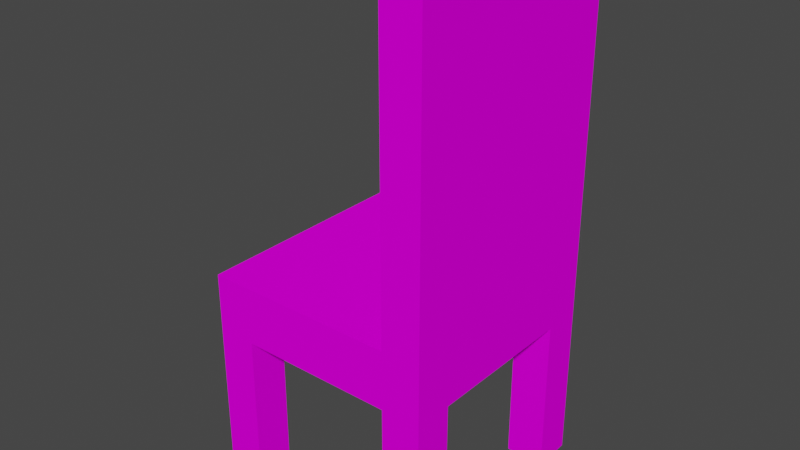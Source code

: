 # Source: chair.blend  (saved by Blender 3.6.13; exported with 4.5.12 LTS)
import bpy
from mathutils import Matrix  # noqa: F401  (used for matrix-valued properties, if any)

bpy.ops.wm.read_factory_settings(use_empty=True)
scene = bpy.context.scene
scene.name = 'Scene'

# ---- collections
col_collection = bpy.data.collections.new('Collection'); scene.collection.children.link(col_collection)

# ---- images (referenced by path relative to the original .blend; pixels are not part of the script)
import os
ASSET_DIR = os.environ.get("B2B_ASSET_DIR", "")  # directory of the original .blend (textures are referenced by path, not embedded)
HERE = os.path.dirname(os.path.abspath(__file__))  # packed textures are extracted next to this script under _unpacked/

def load_image(name, relpath, width, height, colorspace="sRGB"):
    """Load a texture the original file referenced (path relative to the .blend, or extracted next to this script)."""
    p = next((c for c in (os.path.join(HERE, relpath), os.path.join(ASSET_DIR, relpath)) if relpath and os.path.exists(c)), "")
    if p:
        img = bpy.data.images.load(p, check_existing=True)
        img.name = name
    else:  # same state as the original file: an image datablock whose file is absent (Cycles renders it pink)
        img = bpy.data.images.new(name, width, height)
        img.source = "FILE"
        img.filepath = "//" + (relpath or name)
    img.colorspace_settings.name = colorspace
    return img
img_wood_seamless_png = load_image('wood-seamless.png', 'wood-seamless.png', 1024, 1024, 'sRGB')

# ---- materials (node trees are filled in below, after node groups)
mat_wood_2 = bpy.data.materials.new('wood_2')
mat_wood_2.use_transparent_shadow = False

# ---- material node trees
mat_wood_2.use_nodes = True; mat_wood_2.node_tree.nodes.clear()
_N = mat_wood_2.node_tree.nodes; _L = mat_wood_2.node_tree.links
n0 = _N.new('ShaderNodeBsdfPrincipled'); n0.name = 'Principled BSDF'; n0.location = (10, 300)
n0.distribution = 'GGX'
n0.subsurface_method = 'RANDOM_WALK_SKIN'
n0.inputs[2].default_value = 1.0
n0.inputs[3].default_value = 1.45
n0.inputs[13].default_value = 0.0
n0.inputs[27].default_value = (0.0, 0.0, 0.0, 1.0)
n0.inputs[28].default_value = 1.0
n1 = _N.new('ShaderNodeOutputMaterial'); n1.name = 'Material Output'; n1.location = (300, 300)
n2 = _N.new('ShaderNodeTexImage'); n2.name = 'Image Texture'; n2.location = (-390, 237)
n2.image = img_wood_seamless_png
_L.new(n0.outputs[0], n1.inputs[0])
_L.new(n2.outputs[0], n0.inputs[0])
n1.is_active_output = True

# ---- world
world_world = bpy.data.worlds.new('World'); scene.world = world_world
world_world.use_nodes = True; world_world.node_tree.nodes.clear()
_N = world_world.node_tree.nodes; _L = world_world.node_tree.links
n0 = _N.new('ShaderNodeOutputWorld'); n0.name = 'World Output'; n0.location = (300, 300)
n1 = _N.new('ShaderNodeBackground'); n1.name = 'Background'; n1.location = (10, 300)
n1.inputs[0].default_value = (0.05088, 0.05088, 0.05088, 1.0)
_L.new(n1.outputs[0], n0.inputs[0])
n0.is_active_output = True
world_world.color = (0.05088, 0.05088, 0.05088)
world_world.use_sun_shadow = False
world_world.sun_shadow_jitter_overblur = 0.0

# ---- meshes
me_cube_001 = bpy.data.meshes.new('Cube.001')
me_cube_001.from_pydata([(-1.086, -0.9994, -0.2848), (-1.086, -0.9994, 0.21), (-1.086, 1.001, -0.2848), (-1.086, 1.001, 0.21), (0.9138, -0.9994, -0.2848), (0.9138, -0.9994, 0.21), (0.9138, 1.001, -0.2848), (0.9138, 1.001, 0.21), (-1.086, 0.3339, -0.2848), (-1.086, -0.3327, -0.2848), (-1.086, -0.3327, 0.21), (-1.086, 0.3339, 0.21), (0.9138, -0.3327, -0.2848), (0.9138, 0.3339, -0.2848), (0.9138, 0.3339, 0.21), (0.9138, -0.3327, 0.21), (0.2471, 1.001, -0.2848), (-0.4195, 1.001, -0.2848), (-0.4195, 1.001, 0.21), (0.2471, 1.001, 0.21), (-0.4195, -0.9994, -0.2848), (0.2471, -0.9994, -0.2848), (0.2471, -0.9994, 0.21), (-0.4195, -0.9994, 0.21), (-0.4195, 0.3339, 0.21), (0.2471, 0.3339, 0.21), (-0.4195, -0.3327, 0.21), (0.2471, -0.3327, 0.21), (0.2471, 0.3339, -0.2848), (-0.4195, 0.3339, -0.2848), (0.2471, -0.3327, -0.2848), (-0.4195, -0.3327, -0.2848), (0.5805, 1.001, 0.21), (0.5805, -0.9994, -0.2848), (0.5805, 0.3339, 0.21), (0.5805, -0.3327, 0.21), (0.5805, 1.001, -0.2848), (0.5805, -0.9994, 0.21), (0.5805, 0.3339, -0.2848), (0.5805, -0.3327, -0.2848), (-0.7529, 1.001, -0.2848), (-0.7529, -0.9994, 0.21), (-0.7529, 0.3339, -0.2848), (-0.7529, -0.3327, -0.2848), (-0.7529, 1.001, 0.21), (-0.7529, -0.9994, -0.2848), (-0.7529, 0.3339, 0.21), (-0.7529, -0.3327, 0.21), (-1.086, 0.6641, 0.21), (0.9138, 0.6641, -0.2848), (-1.086, 0.6641, -0.2848), (0.9138, 0.6641, 0.21), (-0.4195, 0.6641, -0.2848), (0.2471, 0.6641, -0.2848), (0.2471, 0.6641, 0.21), (-0.4195, 0.6641, 0.21), (0.5805, 0.6641, 0.21), (0.5805, 0.6641, -0.2848), (-0.7529, 0.6641, -0.2848), (-0.7529, 0.6641, 0.21), (-1.086, -0.6661, -0.2848), (0.9138, -0.6661, 0.21), (-1.086, -0.6661, 0.21), (0.9138, -0.6661, -0.2848), (0.2471, -0.6661, 0.21), (-0.4195, -0.6661, 0.21), (-0.4195, -0.6661, -0.2848), (0.2471, -0.6661, -0.2848), (0.5805, -0.6661, 0.21), (0.5805, -0.6661, -0.2848), (-0.7529, -0.6661, -0.2848), (-0.7529, -0.6661, 0.21), (0.5805, 1.001, 2.792), (0.9138, 1.001, 2.792), (0.9138, -0.6661, 2.792), (0.9138, -0.9994, 2.792), (0.9138, 0.6641, 2.792), (0.9138, 0.3339, 2.792), (0.9138, -0.3327, 2.792), (0.5805, 0.3339, 2.792), (0.5805, -0.3327, 2.792), (0.5805, -0.9994, 2.792), (0.5805, -0.6661, 2.792), (0.5805, 0.6641, 2.792), (-1.086, -0.6661, -0.2848), (-1.086, -0.9994, -0.2848), (-0.7529, 1.001, -0.2848), (-1.086, 1.001, -0.2848), (0.9138, 0.6641, -0.2848), (0.9138, 1.001, -0.2848), (0.5805, -0.9994, -0.2848), (0.9138, -0.9994, -0.2848), (0.5805, 1.001, -0.2848), (0.5805, -0.6661, -0.2848), (-0.7529, -0.9994, -0.2848), (-0.7529, -0.6661, -0.2848), (-1.086, 0.6641, -0.2848), (0.5805, 0.6641, -0.2848), (-0.7529, 0.6641, -0.2848), (0.9138, -0.6661, -0.2848), (-1.086, -0.6661, -1.641), (-1.086, -0.9994, -1.641), (-0.7529, 1.001, -1.641), (-1.086, 1.001, -1.641), (0.9138, 0.6641, -1.641), (0.9138, 1.001, -1.641), (0.5805, -0.9994, -1.641), (0.9138, -0.9994, -1.641), (0.5805, 1.001, -1.641), (0.5805, -0.6661, -1.641), (-0.7529, -0.9994, -1.641), (-0.7529, -0.6661, -1.641), (-1.086, 0.6641, -1.641), (0.5805, 0.6641, -1.641), (-0.7529, 0.6641, -1.641), (0.9138, -0.6661, -1.641)], [], [(50, 48, 3, 2), (36, 32, 7, 6), (63, 61, 5, 4), (45, 41, 1, 0), (60, 70, 95, 84), (71, 62, 1, 41), (59, 48, 11, 46), (46, 11, 10, 47), (57, 49, 13, 38), (38, 13, 12, 39), (49, 51, 14, 13), (13, 14, 15, 12), (60, 62, 10, 9), (9, 10, 11, 8), (42, 29, 31, 43), (29, 28, 30, 31), (58, 52, 29, 42), (52, 53, 28, 29), (34, 25, 27, 35), (25, 24, 26, 27), (56, 54, 25, 34), (54, 55, 24, 25), (68, 64, 22, 37), (64, 65, 23, 22), (70, 66, 20, 45), (66, 67, 21, 20), (33, 37, 22, 21), (21, 22, 23, 20), (40, 44, 18, 17), (17, 18, 19, 16), (4, 5, 37, 33), (37, 5, 75, 81), (51, 7, 73, 76), (34, 35, 80, 79), (28, 38, 39, 30), (53, 57, 38, 28), (67, 69, 33, 21), (16, 19, 32, 36), (2, 3, 44, 40), (4, 33, 90, 91), (50, 58, 42, 8), (8, 42, 43, 9), (24, 46, 47, 26), (55, 59, 46, 24), (65, 71, 41, 23), (20, 23, 41, 45), (18, 44, 59, 55), (49, 57, 97, 88), (16, 36, 57, 53), (15, 14, 77, 78), (19, 18, 55, 54), (32, 19, 54, 56), (17, 16, 53, 52), (40, 17, 52, 58), (6, 7, 51, 49), (58, 50, 96, 98), (44, 3, 48, 59), (8, 11, 48, 50), (26, 47, 71, 65), (9, 43, 70, 60), (30, 39, 69, 67), (56, 34, 79, 83), (31, 30, 67, 66), (43, 31, 66, 70), (27, 26, 65, 64), (35, 27, 64, 68), (0, 1, 62, 60), (47, 10, 62, 71), (39, 12, 63, 69), (12, 15, 61, 63), (74, 82, 81, 75), (76, 83, 79, 77), (77, 79, 80, 78), (73, 72, 83, 76), (78, 80, 82, 74), (68, 37, 81, 82), (14, 51, 76, 77), (5, 61, 74, 75), (61, 15, 78, 74), (32, 56, 83, 72), (35, 68, 82, 80), (7, 32, 72, 73), (97, 92, 108, 113), (87, 86, 102, 103), (96, 87, 103, 112), (93, 99, 115, 109), (70, 45, 94, 95), (2, 40, 86, 87), (69, 63, 99, 93), (36, 6, 89, 92), (57, 36, 92, 97), (50, 2, 87, 96), (40, 58, 98, 86), (6, 49, 88, 89), (45, 0, 85, 94), (0, 60, 84, 85), (33, 69, 93, 90), (63, 4, 91, 99), (109, 115, 107, 106), (100, 111, 110, 101), (103, 102, 114, 112), (108, 105, 104, 113), (89, 88, 104, 105), (86, 98, 114, 102), (91, 90, 106, 107), (98, 96, 112, 114), (92, 89, 105, 108), (88, 97, 113, 104), (90, 93, 109, 106), (99, 91, 107, 115), (94, 85, 101, 110), (84, 95, 111, 100), (95, 94, 110, 111), (85, 84, 100, 101)])
_uv = me_cube_001.uv_layers.new(name='UVMap')
_uv.uv.foreach_set('vector', [0.6955, 0.4363, 0.5455, 0.4363, 0.5455, 0.3344, 0.6955, 0.3344, 0.5278, 0.9461, 0.5278, 0.8107, 0.619, 0.8107, 0.619, 0.9461, 0.679, 0.9849, 0.679, 0.8294, 0.7838, 0.8294, 0.7838, 0.9849, 0.6807, 0.8633, 0.6807, 0.7265, 0.7729, 0.7265, 0.7729, 0.8633, 0.3785, 0.5965, 0.3785, 0.5965, 0.3785, 0.5965, 0.3785, 0.5965, 0.238, 0.1578, 0.09109, 0.1578, 0.09109, 0.01082, 0.238, 0.01082, 0.238, 0.7441, 0.09109, 0.7441, 0.09109, 0.5985, 0.238, 0.5985, 0.238, 0.5985, 0.09109, 0.5985, 0.09109, 0.3047, 0.238, 0.3047, 0.5095, 0.1542, 0.4877, 0.1542, 0.4877, 0.1325, 0.5095, 0.1325, 0.5095, 0.1325, 0.4877, 0.1325, 0.4877, 0.08878, 0.5095, 0.08878, 0.2609, 0.9849, 0.2609, 0.8294, 0.3647, 0.8294, 0.3647, 0.9849, 0.3647, 0.9849, 0.3647, 0.8294, 0.5742, 0.8294, 0.5742, 0.9849, 0.6955, 0.8395, 0.5455, 0.8395, 0.5455, 0.7385, 0.6955, 0.7385, 0.6955, 0.7385, 0.5455, 0.7385, 0.5455, 0.5364, 0.6955, 0.5364, 0.597, 0.1325, 0.5752, 0.1325, 0.5752, 0.08878, 0.597, 0.08878, 0.5752, 0.1325, 0.5314, 0.1325, 0.5314, 0.08878, 0.5752, 0.08878, 0.597, 0.1542, 0.5752, 0.1542, 0.5752, 0.1325, 0.597, 0.1325, 0.5752, 0.1542, 0.5314, 0.1542, 0.5314, 0.1325, 0.5752, 0.1325, 0.8257, 0.5985, 0.6788, 0.5985, 0.6788, 0.3047, 0.8257, 0.3047, 0.6788, 0.5985, 0.385, 0.5985, 0.385, 0.3047, 0.6788, 0.3047, 0.8257, 0.7441, 0.6788, 0.7441, 0.6788, 0.5985, 0.8257, 0.5985, 0.6788, 0.7441, 0.385, 0.7441, 0.385, 0.5985, 0.6788, 0.5985, 0.8257, 0.1578, 0.6788, 0.1578, 0.6788, 0.01082, 0.8257, 0.01082, 0.6788, 0.1578, 0.385, 0.1578, 0.385, 0.01082, 0.6788, 0.01082, 0.597, 0.06691, 0.5752, 0.06691, 0.5752, 0.04504, 0.597, 0.04504, 0.5752, 0.06691, 0.5314, 0.06691, 0.5314, 0.04504, 0.5752, 0.04504, 0.312, 0.8633, 0.312, 0.7265, 0.4042, 0.7265, 0.4042, 0.8633, 0.4042, 0.8633, 0.4042, 0.7265, 0.5885, 0.7265, 0.5885, 0.8633, 0.163, 0.9461, 0.163, 0.8107, 0.2542, 0.8107, 0.2542, 0.9461, 0.2542, 0.9461, 0.2542, 0.8107, 0.4366, 0.8107, 0.4366, 0.9461, 0.2199, 0.8633, 0.2199, 0.7265, 0.312, 0.7265, 0.312, 0.8633, 0.312, 0.7265, 0.2199, 0.7265, 0.2199, 0.01256, 0.312, 0.01256, 0.2609, 0.8294, 0.1552, 0.8294, 0.1552, 0.0178, 0.2609, 0.0178, 0.5838, 0.9754, 0.3551, 0.9754, 0.3551, 0.08949, 0.5838, 0.08949, 0.5314, 0.1325, 0.5095, 0.1325, 0.5095, 0.08878, 0.5314, 0.08878, 0.5314, 0.1542, 0.5095, 0.1542, 0.5095, 0.1325, 0.5314, 0.1325, 0.5314, 0.06691, 0.5095, 0.06691, 0.5095, 0.04504, 0.5314, 0.04504, 0.4366, 0.9461, 0.4366, 0.8107, 0.5278, 0.8107, 0.5278, 0.9461, 0.07176, 0.9461, 0.07176, 0.8107, 0.163, 0.8107, 0.163, 0.9461, 0.1572, 0.629, 0.1572, 0.629, 0.1572, 0.629, 0.1572, 0.629, 0.6189, 0.1542, 0.597, 0.1542, 0.597, 0.1325, 0.6189, 0.1325, 0.6189, 0.1325, 0.597, 0.1325, 0.597, 0.08878, 0.6189, 0.08878, 0.385, 0.5985, 0.238, 0.5985, 0.238, 0.3047, 0.385, 0.3047, 0.385, 0.7441, 0.238, 0.7441, 0.238, 0.5985, 0.385, 0.5985, 0.385, 0.1578, 0.238, 0.1578, 0.238, 0.01082, 0.385, 0.01082, 0.5885, 0.8633, 0.5885, 0.7265, 0.6807, 0.7265, 0.6807, 0.8633, 0.385, 0.8924, 0.238, 0.8924, 0.238, 0.7441, 0.385, 0.7441, 0.3785, 0.6866, 0.3785, 0.6866, 0.3785, 0.6866, 0.3785, 0.6866, 0.5314, 0.1763, 0.5095, 0.1763, 0.5095, 0.1542, 0.5314, 0.1542, 0.5742, 0.8294, 0.3647, 0.8294, 0.3647, 0.0178, 0.5742, 0.0178, 0.6788, 0.8924, 0.385, 0.8924, 0.385, 0.7441, 0.6788, 0.7441, 0.8257, 0.8924, 0.6788, 0.8924, 0.6788, 0.7441, 0.8257, 0.7441, 0.5752, 0.1763, 0.5314, 0.1763, 0.5314, 0.1542, 0.5752, 0.1542, 0.597, 0.1763, 0.5752, 0.1763, 0.5752, 0.1542, 0.597, 0.1542, 0.1552, 0.9849, 0.1552, 0.8294, 0.2609, 0.8294, 0.2609, 0.9849, 0.1572, 0.7191, 0.1572, 0.7191, 0.1572, 0.7191, 0.1572, 0.7191, 0.238, 0.8924, 0.09109, 0.8924, 0.09109, 0.7441, 0.238, 0.7441, 0.6955, 0.5364, 0.5455, 0.5364, 0.5455, 0.4363, 0.6955, 0.4363, 0.385, 0.3047, 0.238, 0.3047, 0.238, 0.1578, 0.385, 0.1578, 0.6189, 0.08878, 0.597, 0.08878, 0.597, 0.06691, 0.6189, 0.06691, 0.5314, 0.08878, 0.5095, 0.08878, 0.5095, 0.06691, 0.5314, 0.06691, 0.6971, 0.9754, 0.5838, 0.9754, 0.5838, 0.08949, 0.6971, 0.08949, 0.5752, 0.08878, 0.5314, 0.08878, 0.5314, 0.06691, 0.5752, 0.06691, 0.597, 0.08878, 0.5752, 0.08878, 0.5752, 0.06691, 0.597, 0.06691, 0.6788, 0.3047, 0.385, 0.3047, 0.385, 0.1578, 0.6788, 0.1578, 0.8257, 0.3047, 0.6788, 0.3047, 0.6788, 0.1578, 0.8257, 0.1578, 0.6955, 0.9405, 0.5455, 0.9405, 0.5455, 0.8395, 0.6955, 0.8395, 0.238, 0.3047, 0.09109, 0.3047, 0.09109, 0.1578, 0.238, 0.1578, 0.5095, 0.08878, 0.4877, 0.08878, 0.4877, 0.06691, 0.5095, 0.06691, 0.5742, 0.9849, 0.5742, 0.8294, 0.679, 0.8294, 0.679, 0.9849, 0.6321, 0.5095, 0.6102, 0.5095, 0.6102, 0.4877, 0.6321, 0.4877, 0.6321, 0.5968, 0.6102, 0.5968, 0.6102, 0.5752, 0.6321, 0.5752, 0.6321, 0.5752, 0.6102, 0.5752, 0.6102, 0.5314, 0.6321, 0.5314, 0.6321, 0.6189, 0.6102, 0.6189, 0.6102, 0.5968, 0.6321, 0.5968, 0.6321, 0.5314, 0.6102, 0.5314, 0.6102, 0.5095, 0.6321, 0.5095, 0.2407, 0.9754, 0.1264, 0.9754, 0.1264, 0.08949, 0.2407, 0.08949, 0.3647, 0.8294, 0.2609, 0.8294, 0.2609, 0.0178, 0.3647, 0.0178, 0.7838, 0.8294, 0.679, 0.8294, 0.679, 0.0178, 0.7838, 0.0178, 0.679, 0.8294, 0.5742, 0.8294, 0.5742, 0.0178, 0.679, 0.0178, 0.8126, 0.9754, 0.6971, 0.9754, 0.6971, 0.08949, 0.8126, 0.08949, 0.3551, 0.9754, 0.2407, 0.9754, 0.2407, 0.08949, 0.3551, 0.08949, 0.619, 0.8107, 0.5278, 0.8107, 0.5278, 0.1041, 0.619, 0.1041, 0.2664, 0.5965, 0.2884, 0.5965, 0.2884, 0.6855, 0.2664, 0.6855, 0.7148, 0.2054, 0.8847, 0.2054, 0.8847, 0.8962, 0.7148, 0.8962, 0.2479, 0.1195, 0.4378, 0.1195, 0.4378, 0.8847, 0.2479, 0.8847, 0.4171, 0.8009, 0.4578, 0.8009, 0.4578, 0.9666, 0.4171, 0.9666, 0.3785, 0.5965, 0.3785, 0.5965, 0.3785, 0.5965, 0.3785, 0.5965, 0.1572, 0.7191, 0.1572, 0.7191, 0.1572, 0.7191, 0.1572, 0.7191, 0.1572, 0.629, 0.1572, 0.629, 0.1572, 0.629, 0.1572, 0.629, 0.3785, 0.6866, 0.3785, 0.6866, 0.3785, 0.6866, 0.3785, 0.6866, 0.3785, 0.6866, 0.3785, 0.6866, 0.3785, 0.6866, 0.3785, 0.6866, 0.1572, 0.7191, 0.1572, 0.7191, 0.1572, 0.7191, 0.1572, 0.7191, 0.1572, 0.7191, 0.1572, 0.7191, 0.1572, 0.7191, 0.1572, 0.7191, 0.3785, 0.6866, 0.3785, 0.6866, 0.3785, 0.6866, 0.3785, 0.6866, 0.3785, 0.5965, 0.3785, 0.5965, 0.3785, 0.5965, 0.3785, 0.5965, 0.3785, 0.5965, 0.3785, 0.5965, 0.3785, 0.5965, 0.3785, 0.5965, 0.1572, 0.629, 0.1572, 0.629, 0.1572, 0.629, 0.1572, 0.629, 0.1572, 0.629, 0.1572, 0.629, 0.1572, 0.629, 0.1572, 0.629, 0.6215, 0.9099, 0.5996, 0.9099, 0.5996, 0.888, 0.6215, 0.888, 0.955, 0.06691, 0.9331, 0.06691, 0.9331, 0.04504, 0.955, 0.04504, 0.856, 0.8678, 0.8341, 0.8678, 0.8341, 0.8458, 0.856, 0.8458, 0.5095, 0.9101, 0.4877, 0.9101, 0.4877, 0.888, 0.5095, 0.888, 0.2531, 0.27, 0.409, 0.27, 0.409, 0.8983, 0.2531, 0.8983, 0.709, 0.04504, 0.7311, 0.04504, 0.7311, 0.134, 0.709, 0.134, 0.547, 0.1349, 0.7551, 0.1349, 0.7551, 0.9812, 0.547, 0.9812, 0.3371, 0.709, 0.359, 0.709, 0.359, 0.7979, 0.3371, 0.7979, 0.2709, 0.01344, 0.4408, 0.01344, 0.4408, 0.7043, 0.2709, 0.7043, 0.8211, 0.04504, 0.843, 0.04504, 0.843, 0.134, 0.8211, 0.134, 0.6256, 0.4675, 0.6663, 0.4675, 0.6663, 0.6332, 0.6256, 0.6332, 0.6256, 0.8009, 0.6663, 0.8009, 0.6663, 0.9666, 0.6256, 0.9666, 0.1744, 0.08867, 0.3824, 0.08867, 0.3824, 0.9351, 0.1744, 0.9351, 0.4322, 0.1218, 0.6369, 0.1218, 0.6369, 0.9546, 0.4322, 0.9546, 0.9112, 0.2664, 0.9331, 0.2664, 0.9331, 0.3553, 0.9112, 0.3553, 0.7, 0.2741, 0.8555, 0.2741, 0.8555, 0.9064, 0.7, 0.9064])
me_cube_001.materials.append(mat_wood_2)
me_cube_001.update()

# ---- objects
ob_chair = bpy.data.objects.new('Chair', me_cube_001)

# ---- transforms, parenting, visibility, modifiers, constraints
ob_chair.location = (0.0, 0.0, 1.061)

# ---- collection membership
col_collection.objects.link(ob_chair)

# ---- scene / render settings (as saved in the file)
scene.frame_start = 1; scene.frame_end = 250; scene.frame_set(0)
scene.render.engine = 'BLENDER_EEVEE_NEXT'
scene.cycles.sampling_pattern = 'TABULATED_SOBOL'
scene.view_settings.view_transform = 'Filmic'
bpy.context.view_layer.update()

# ---- added for rendering (the .blend has no active camera and no usable light): camera, sun
cam_auto = bpy.data.cameras.new('AutoCamera')
cam_auto.lens = 50.0
cam_auto.sensor_width = 36.0
cam_auto.clip_end = 1000.0
ob_auto_camera = bpy.data.objects.new('AutoCamera', cam_auto)
scene.collection.objects.link(ob_auto_camera)
ob_auto_camera.location = (4.77876, -5.83736, 5.52874)
ob_auto_camera.rotation_euler = (1.09748, -7.21219e-08, 0.694738)
scene.camera = ob_auto_camera
light_auto_sun = bpy.data.lights.new('AutoSun', 'SUN')
light_auto_sun.energy = 3.0
light_auto_sun.angle = 0.0523599
ob_auto_sun = bpy.data.objects.new('AutoSun', light_auto_sun)
scene.collection.objects.link(ob_auto_sun)
ob_auto_sun.rotation_euler = (0.872665, 0.174533, 0.523599)
bpy.context.view_layer.update()
